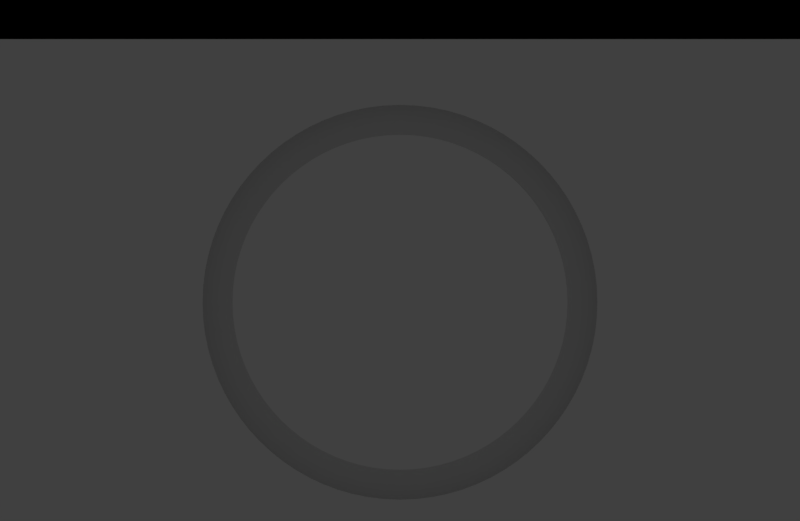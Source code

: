 # Source: fruit-catcher-fail.rendernormal.blend  (saved by Blender 2.79.0; exported with 4.5.12 LTS)
import bpy
from mathutils import Matrix  # noqa: F401  (used for matrix-valued properties, if any)

bpy.ops.wm.read_factory_settings(use_empty=True)
scene = bpy.context.scene
scene.name = 'catcher-idle'

# ---- collections
col_collection_1 = bpy.data.collections.new('Collection 1'); scene.collection.children.link(col_collection_1)
col_collection_2 = bpy.data.collections.new('Collection 2'); scene.collection.children.link(col_collection_2)

# ---- materials (node trees are filled in below, after node groups)
mat_lightred_transparency = bpy.data.materials.new('lightred/transparency')
mat_lightred_transparency.alpha_threshold = 0.0
mat_lightred_transparency.roughness = 0.5
mat_white = bpy.data.materials.new('white')
mat_holdout = bpy.data.materials.new('holdout')
mat_holdout.alpha_threshold = 0.0
mat_holdout.roughness = 0.5

# ---- material node trees
mat_lightred_transparency.use_nodes = True; mat_lightred_transparency.node_tree.nodes.clear()
_N = mat_lightred_transparency.node_tree.nodes; _L = mat_lightred_transparency.node_tree.links
n0 = _N.new('ShaderNodeEmission'); n0.name = 'Emission'; n0.location = (10, 300)
n0.inputs[0].default_value = (1.0, 0.1683, 0.1683, 1.0)
n1 = _N.new('ShaderNodeBsdfTransparent'); n1.name = 'Transparent BSDF'; n1.location = (9, 164)
n2 = _N.new('ShaderNodeOutputMaterial'); n2.name = 'Material Output'; n2.location = (406, 250)
n3 = _N.new('ShaderNodeMixShader'); n3.name = 'Mix Shader'; n3.location = (193, 254)
n3.inputs[0].default_value = 1.0
_L.new(n3.outputs[0], n2.inputs[0])
_L.new(n0.outputs[0], n3.inputs[1])
_L.new(n1.outputs[0], n3.inputs[2])
n2.is_active_output = True
mat_holdout.use_nodes = True; mat_holdout.node_tree.nodes.clear()
_N = mat_holdout.node_tree.nodes; _L = mat_holdout.node_tree.links
n0 = _N.new('ShaderNodeOutputMaterial'); n0.name = 'Material Output'; n0.location = (300, 300)
n1 = _N.new('ShaderNodeHoldout'); n1.name = 'Holdout'; n1.location = (10, 300)
_L.new(n1.outputs[0], n0.inputs[0])
n0.is_active_output = True

# ---- world
world_world_010 = bpy.data.worlds.new('World.010'); scene.world = world_world_010
world_world_010.color = (0.05088, 0.05088, 0.05088)
world_world_010.use_sun_shadow = False
world_world_010.sun_shadow_jitter_overblur = 0.0
world_world_010.cycles.sampling_method = 'MANUAL'

# ---- cameras
cam_camera_041 = bpy.data.cameras.new('Camera.041')
cam_camera_041.type = 'ORTHO'
cam_camera_041.clip_end = 100.0
cam_camera_041.lens = 35.0
cam_camera_041.sensor_width = 32.0
cam_camera_041.sensor_height = 18.0
cam_camera_041.ortho_scale = 1.3
cam_camera_041.dof.focus_distance = 0.0

# ---- meshes
me_circle_001 = bpy.data.meshes.new('Circle.001')
me_circle_001.from_pydata([(1.22e-07, 0.06335, 0.0), (-0.00621, 0.06305, 0.0), (-0.01236, 0.06214, 0.0), (-0.01839, 0.06062, 0.0), (-0.02424, 0.05853, 0.0), (-0.02986, 0.05587, 0.0), (-0.0352, 0.05268, 0.0), (-0.04019, 0.04897, 0.0), (-0.0448, 0.0448, 0.0), (-0.04897, 0.04019, 0.0), (-0.05268, 0.0352, 0.0), (-0.05587, 0.02986, 0.0), (-0.05853, 0.02424, 0.0), (-0.06062, 0.01839, 0.0), (-0.06214, 0.01236, 0.0), (-0.06305, 0.00621, 0.0), (-0.06335, -6.248e-08, 0.0), (-0.06305, -0.00621, 0.0), (-0.06214, -0.01236, 0.0), (-0.06062, -0.01839, 0.0), (-0.05853, -0.02424, 0.0), (-0.05587, -0.02986, 0.0), (-0.05268, -0.0352, 0.0), (-0.04897, -0.04019, 0.0), (-0.0448, -0.0448, 0.0), (-0.04019, -0.04897, 0.0), (-0.0352, -0.05268, 0.0), (-0.02986, -0.05587, 0.0), (-0.02424, -0.05853, 0.0), (-0.01839, -0.06062, 0.0), (-0.01236, -0.06214, 0.0), (-0.006209, -0.06305, 0.0), (1.728e-07, -0.06335, 0.0), (0.00621, -0.06305, 0.0), (0.01236, -0.06214, 0.0), (0.01839, -0.06062, 0.0), (0.02424, -0.05853, 0.0), (0.02986, -0.05587, 0.0), (0.0352, -0.05268, 0.0), (0.04019, -0.04897, 0.0), (0.0448, -0.0448, 0.0), (0.04897, -0.04019, 0.0), (0.05268, -0.0352, 0.0), (0.05587, -0.02986, 0.0), (0.05853, -0.02424, 0.0), (0.06062, -0.01839, 0.0), (0.06214, -0.01236, 0.0), (0.06305, -0.00621, 0.0), (0.06335, -8.161e-08, 0.0), (0.06305, 0.00621, 0.0), (0.06214, 0.01236, 0.0), (0.06062, 0.01839, 0.0), (0.05853, 0.02424, 0.0), (0.05587, 0.02986, 0.0), (0.05268, 0.0352, 0.0), (0.04897, 0.04019, 0.0), (0.0448, 0.0448, 0.0), (0.04019, 0.04897, 0.0), (0.0352, 0.05268, 0.0), (0.02986, 0.05587, 0.0), (0.02424, 0.05853, 0.0), (0.01839, 0.06062, 0.0), (0.01236, 0.06214, 0.0), (0.00621, 0.06305, 0.0)], [], [(1, 2, 3, 4, 5, 6, 7, 8, 9, 10, 11, 12, 13, 14, 15, 16, 17, 18, 19, 20, 21, 22, 23, 24, 25, 26, 27, 28, 29, 30, 31, 32, 33, 34, 35, 36, 37, 38, 39, 40, 41, 42, 43, 44, 45, 46, 47, 48, 49, 50, 51, 52, 53, 54, 55, 56, 57, 58, 59, 60, 61, 62, 63, 0)])
me_circle_001.materials.append(mat_lightred_transparency)
me_circle_001.use_remesh_preserve_volume = False
me_circle_001.use_remesh_preserve_attributes = False
me_circle_001.use_mirror_vertex_groups = False
me_circle_001.update()
me_plane_002 = bpy.data.meshes.new('Plane.002')
me_plane_002.from_pydata([(-1.0, -1.0, 0.0), (1.0, -1.0, 0.0), (-1.0, 1.0, 0.0), (1.0, 1.0, 0.0)], [], [(0, 1, 3, 2)])
me_plane_002.materials.append(mat_holdout)
me_plane_002.use_remesh_preserve_volume = False
me_plane_002.use_remesh_preserve_attributes = False
me_plane_002.use_mirror_vertex_groups = False
me_plane_002.update()

# ---- curves / text
cu_beziercircle = bpy.data.curves.new('BezierCircle', 'CURVE')
cu_beziercircle.dimensions = '3D'
_sp = cu_beziercircle.splines.new('BEZIER'); _sp.bezier_points.add(3)
_sp.bezier_points.foreach_set('co', [-1.0, 0.0, 0.0, 0.0, 1.0, 0.0, 1.0, 0.0, 0.0, 0.0, -1.0, 0.0])
_sp.bezier_points.foreach_set('handle_left', [-1.0, -0.5521, 0.0, -0.5521, 1.0, 0.0, 1.0, 0.5521, 0.0, 0.5521, -1.0, 0.0])
_sp.bezier_points.foreach_set('handle_right', [-1.0, 0.5521, 0.0, 0.5521, 1.0, 0.0, 1.0, -0.5521, 0.0, -0.5521, -1.0, 0.0])
for _p, _l, _r in zip(_sp.bezier_points, ['AUTO', 'AUTO', 'AUTO', 'AUTO'], ['AUTO', 'AUTO', 'AUTO', 'AUTO']): _p.handle_left_type = _l; _p.handle_right_type = _r
_sp.order_u = 0
_sp.order_v = 0
_sp.resolution_u = 20
_sp.use_cyclic_u = True
cu_beziercircle.materials.append(mat_white)
cu_beziercircle.use_path = True
cu_beziercircle.use_path_clamp = True
cu_beziercircle.bevel_resolution = 0
cu_beziercircle.bevel_depth = 0.1783
cu_beziercircle.resolution_u = 20
cu_beziercircle.fill_mode = 'HALF'

# ---- objects
ob_cam_hitcircle_010 = bpy.data.objects.new('cam-hitcircle.010', cam_camera_041)
ob_circle = bpy.data.objects.new('Circle', me_circle_001)
ob_beziercircle = bpy.data.objects.new('BezierCircle', cu_beziercircle)
ob_16line_holdout = bpy.data.objects.new('16line-holdout', me_plane_002)
ob_circle_1 = bpy.data.objects.new('Circle', None)
ob_plane = bpy.data.objects.new('Plane', None)

# ---- transforms, parenting, visibility, modifiers, constraints
ob_cam_hitcircle_010.location = (0.0, 0.0, 5.0)
ob_cam_hitcircle_010.lock_rotations_4d = False
ob_cam_hitcircle_010.empty_display_type = 'ARROWS'
ob_cam_hitcircle_010.color = (0.0, 0.0, 0.0, 0.0)
ob_cam_hitcircle_010.display_type = 'WIRE'
ob_cam_hitcircle_010.lineart.crease_threshold = 0.0
ob_circle.location = (0.0, -0.06791, 0.3057)
ob_circle.scale = (3.633, 3.633, 3.866)
ob_circle.lineart.crease_threshold = 0.0
ob_beziercircle.location = (0.0, -0.06791, 0.0)
ob_beziercircle.scale = (0.2722, 0.2722, 0.2722)
ob_beziercircle.lineart.crease_threshold = 0.0
ob_16line_holdout.parent = ob_cam_hitcircle_010
ob_16line_holdout.matrix_parent_inverse = Matrix(((1.0, 0.0, 0.0, -0.0), (0.0, 1.0, 0.0, -0.0), (0.0, 0.0, 1.0, -5.0), (0.0, 0.0, 0.0, 1.0)))
ob_16line_holdout.location = (0.0, 0.7448, 4.134)
ob_16line_holdout.scale = (1.0, 0.3851, 1.0)
ob_16line_holdout.lineart.crease_threshold = 0.0
ob_circle_1.location = (0.0, 0.0, 0.0)
ob_plane.location = (0.0, 0.0, 0.0)

# ---- collection membership
col_collection_1.objects.link(ob_cam_hitcircle_010)
col_collection_2.objects.link(ob_circle)
col_collection_2.objects.link(ob_beziercircle)
col_collection_2.objects.link(ob_16line_holdout)
col_collection_2.objects.link(ob_circle_1)
col_collection_2.objects.link(ob_plane)

# ---- scene / render settings (as saved in the file)
scene.camera = ob_cam_hitcircle_010
scene.frame_start = 0; scene.frame_end = 5; scene.frame_set(5)
scene.render.engine = 'CYCLES'
scene.render.image_settings.compression = 70
scene.render.resolution_x = 614
scene.render.resolution_y = 400
scene.render.fps = 30
scene.render.dither_intensity = 0.0
scene.render.film_transparent = True
scene.render.use_motion_blur = True
scene.render.use_border = True
scene.render.use_overwrite = False
scene.cycles.use_denoising = False
scene.cycles.samples = 9
scene.cycles.sampling_pattern = 'TABULATED_SOBOL'
scene.cycles.light_sampling_threshold = 0.0
scene.cycles.use_adaptive_sampling = False
scene.cycles.use_light_tree = False
scene.cycles.blur_glossy = 0.0
scene.cycles.max_bounces = 6
scene.cycles.diffuse_bounces = 6
scene.cycles.glossy_bounces = 6
scene.cycles.transmission_bounces = 6
scene.cycles.volume_bounces = 6
scene.cycles.transparent_max_bounces = 6
scene.cycles.sample_clamp_indirect = 0.0
scene.view_settings.view_transform = 'Standard'
bpy.context.view_layer.update()
